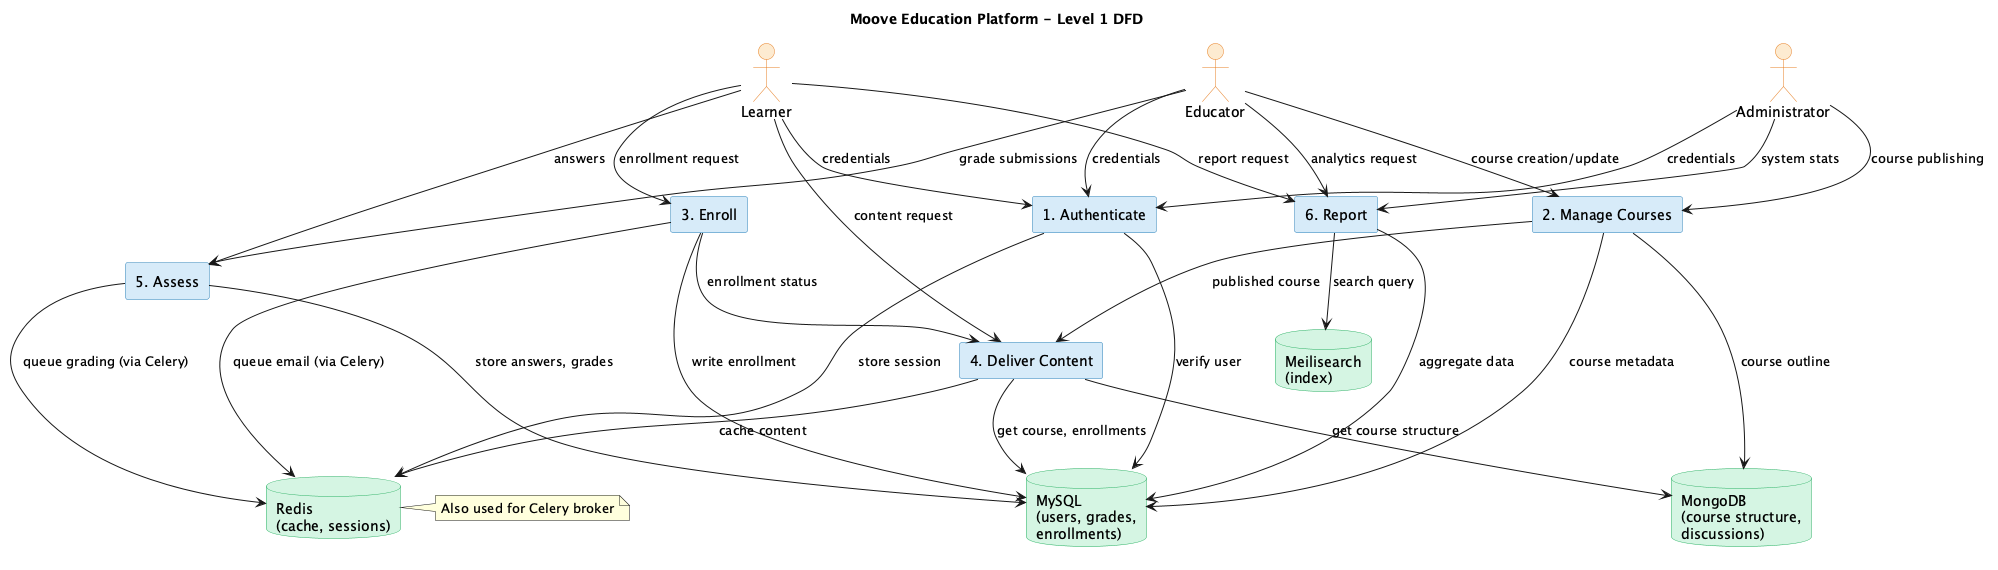

The diagram above was rendered by PlantUML. Its source (embedded in the PNG):
@startuml
!define RECTANGLE class

title Moove Education Platform - Level 1 DFD

skinparam backgroundColor #FEFEFE
skinparam rectangle {
  BorderColor #2980B9
  BackgroundColor #D6EAF8
}
skinparam database {
  BorderColor #27AE60
  BackgroundColor #D5F5E3
}
skinparam actor {
  BorderColor #E67E22
  BackgroundColor #FDEBD0
}

actor "Learner" as L
actor "Educator" as E
actor "Administrator" as A

' Main processes
rectangle "1. Authenticate" as Auth
rectangle "2. Manage Courses" as ManageCourses
rectangle "3. Enroll" as Enroll
rectangle "4. Deliver Content" as Deliver
rectangle "5. Assess" as Assess
rectangle "6. Report" as Report

' Data stores
database "MySQL\n(users, grades,\nenrollments)" as MySQL
database "MongoDB\n(course structure,\ndiscussions)" as MongoDB
database "Redis\n(cache, sessions)" as Redis
database "Meilisearch\n(index)" as Meilisearch

' Flows from actors to processes
L --> Auth : credentials
L --> Enroll : enrollment request
L --> Deliver : content request
L --> Assess : answers
L --> Report : report request

E --> Auth : credentials
E --> ManageCourses : course creation/update
E --> Assess : grade submissions
E --> Report : analytics request

A --> Auth : credentials
A --> ManageCourses : course publishing
A --> Report : system stats

' Process to process / data store
Auth --> MySQL : verify user
Auth --> Redis : store session

ManageCourses --> MySQL : course metadata
ManageCourses --> MongoDB : course outline

Enroll --> MySQL : write enrollment
Enroll --> Redis : queue email (via Celery)

Deliver --> MySQL : get course, enrollments
Deliver --> MongoDB : get course structure
Deliver --> Redis : cache content

Assess --> MySQL : store answers, grades
Assess --> Redis : queue grading (via Celery)

Report --> MySQL : aggregate data
Report --> Meilisearch : search query

' Data flows between processes (some)
ManageCourses --> Deliver : published course
Enroll --> Deliver : enrollment status

note right of Redis
  Also used for Celery broker
end note

@enduml